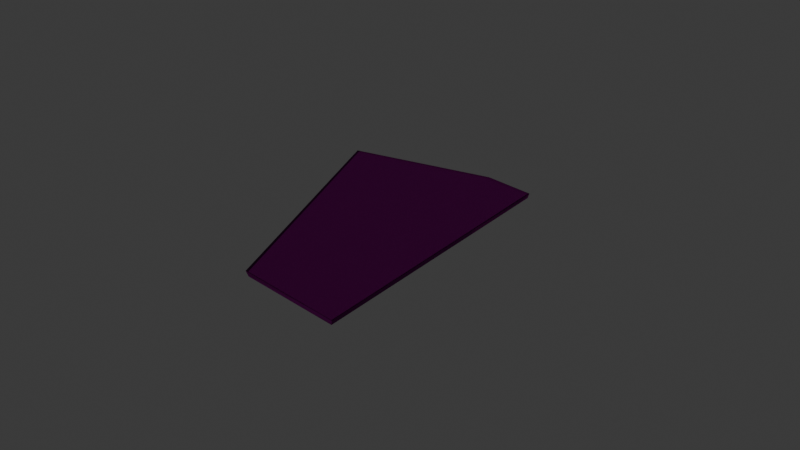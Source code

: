 # Source: parca_2.blend  (saved by Blender 4.4.32; exported with 4.5.12 LTS)
import bpy
from mathutils import Matrix  # noqa: F401  (used for matrix-valued properties, if any)

bpy.ops.wm.read_factory_settings(use_empty=True)
scene = bpy.context.scene
scene.name = 'Scene'

# ---- collections
col_collection = bpy.data.collections.new('Collection'); scene.collection.children.link(col_collection)

# ---- materials (node trees are filled in below, after node groups)
mat_material_014 = bpy.data.materials.new('Material.014')

# ---- material node trees
mat_material_014.use_nodes = True; mat_material_014.node_tree.nodes.clear()
_N = mat_material_014.node_tree.nodes; _L = mat_material_014.node_tree.links
n0 = _N.new('ShaderNodeOutputMaterial'); n0.name = 'Material Output'; n0.location = (300, 300)
n1 = _N.new('ShaderNodeBsdfGlass'); n1.name = 'Glass BSDF'; n1.location = (34, 251)
n1.inputs[0].default_value = (0.7269, 0.06944, 0.6709, 1.0)
n1.inputs[2].default_value = 2.0
_L.new(n1.outputs[0], n0.inputs[0])
n0.is_active_output = True

# ---- world
world_world = bpy.data.worlds.new('World'); scene.world = world_world
world_world.use_nodes = True; world_world.node_tree.nodes.clear()
_N = world_world.node_tree.nodes; _L = world_world.node_tree.links
n0 = _N.new('ShaderNodeOutputWorld'); n0.name = 'World Output'; n0.location = (300, 300)
n1 = _N.new('ShaderNodeBackground'); n1.name = 'Background'; n1.location = (10, 300)
n1.inputs[0].default_value = (0.05088, 0.05088, 0.05088, 1.0)
_L.new(n1.outputs[0], n0.inputs[0])
n0.is_active_output = True
world_world.color = (0.05088, 0.05088, 0.05088)
world_world.sun_shadow_jitter_overblur = 0.0

# ---- cameras
cam_camera = bpy.data.cameras.new('Camera')
cam_camera.clip_end = 100.0
cam_camera.ortho_scale = 7.314

# ---- lights
light_light = bpy.data.lights.new('Light', 'AREA')
light_light.energy = 1e+04
light_light.shadow_soft_size = 2.19
light_light.shape = 'RECTANGLE'
light_light.size = 10.9
light_light.size_y = 8.16

# ---- meshes
me_cube_001_cell_005_cell_0014 = bpy.data.meshes.new('Cube.001_cell.005_cell.0014')
me_cube_001_cell_005_cell_0014.from_pydata([(0.01745, 0.426, 1.03e-05), (0.004904, 0.4216, 0.02001), (-0.4434, 0.2654, 9.534e-06), (-0.4477, 0.2639, 0.02001), (-0.02507, -0.5074, 0.02001), (-0.02419, -0.4998, 5.63e-06), (0.319, -0.4979, 5.618e-06), (0.3295, -0.5054, 0.02001), (0.2144, 0.1252, 8.774e-06), (0.2145, 0.1796, 0.02001), (0.1739, 0.4204, 0.02001), (0.1638, 0.4249, 1.028e-05), (-0.4434, 0.2654, 9.534e-06), (-0.4477, 0.2639, 0.02001), (-0.02507, -0.5074, 0.02001), (-0.02419, -0.4998, 5.63e-06), (0.3295, -0.5054, 0.02001), (0.319, -0.4979, 5.618e-06), (0.2144, 0.1252, 8.774e-06), (0.2145, 0.1796, 0.02001), (0.1739, 0.4204, 0.02001), (0.1638, 0.4249, 1.028e-05), (0.01745, 0.426, 1.03e-05), (0.004904, 0.4216, 0.02001)], [], [(14, 15, 17, 16), (18, 19, 16, 17), (19, 18, 21, 20), (22, 23, 20, 21), (5, 12, 0, 11, 8, 6), (10, 1, 13, 4, 7, 9), (1, 0, 12, 13), (14, 3, 2, 15)])
_k = set([(0, 1), (0, 11), (1, 10), (2, 3), (2, 15), (3, 14), (4, 7), (4, 13), (5, 6), (5, 12), (6, 8), (7, 9), (8, 11), (9, 10), (12, 13), (14, 16), (15, 17), (16, 19), (17, 18), (18, 21), (19, 20), (20, 23), (21, 22), (22, 23)])
me_cube_001_cell_005_cell_0014.attributes.new('sharp_edge', 'BOOLEAN', 'EDGE').data.foreach_set('value', [ (min(e.vertices), max(e.vertices)) in _k for e in me_cube_001_cell_005_cell_0014.edges])
_uv = me_cube_001_cell_005_cell_0014.uv_layers.new(name='UVMap')
_uv.uv.foreach_set('vector', [1.0, 0.5724, 1.0, 0.6193, 0.5193, 0.0, 0.5709, 0.0, 1.0, 0.5639, 1.0, 0.6199, 0.4291, 0.0, 0.4807, 0.0, 0.6199, 0.6199, 0.5639, 0.5639, 0.8912, 0.5856, 0.8829, 0.6374, 0.8527, 0.6158, 0.8527, 0.6372, 0.6851, 0.5035, 0.7075, 0.5, 0.4407, 0.1424, 0.4498, 0.25, 0.4192, 0.25, 0.4106, 0.2439, 0.4138, 0.2064, 0.4205, 0.1285, 0.4101, 0.5071, 0.4201, 0.5, 0.45, 0.5, 0.441, 0.6084, 0.42, 0.6228, 0.4127, 0.5372, 0.4201, 0.5, 0.4192, 0.25, 0.4498, 0.25, 0.45, 0.5, 0.4276, 0.0, 0.4253, 0.3668, 0.3789, 0.3203, 0.3807, 0.0])
me_cube_001_cell_005_cell_0014.materials.append(mat_material_014)
me_cube_001_cell_005_cell_0014.update()

# ---- objects
ob_light = bpy.data.objects.new('Light', light_light)
ob_camera = bpy.data.objects.new('Camera', cam_camera)
ob_cube_001_cell_0014 = bpy.data.objects.new('Cube.001_cell.0014', me_cube_001_cell_005_cell_0014)

# ---- transforms, parenting, visibility, modifiers, constraints
ob_light.location = (4.556, 0.02444, 8.195)
ob_light.rotation_euler = (0.0, 0.3142, 0.0)
ob_light.scale = (0.4256, 0.4256, 0.4256)
ob_light.lock_rotations_4d = False
ob_light.empty_display_type = 'ARROWS'
ob_light.color = (0.0, 0.0, 0.0, 0.0)
ob_light.lineart.crease_threshold = 0.0
ob_camera.location = (2.158, -1.997, 1.456)
ob_camera.rotation_euler = (1.109, 5.765e-08, 0.8149)
ob_camera.lock_rotations_4d = False
ob_camera.empty_display_type = 'ARROWS'
ob_camera.color = (0.0, 0.0, 0.0, 0.0)
ob_camera.display_type = 'WIRE'
ob_camera.lineart.crease_threshold = 0.0
ob_cube_001_cell_0014.location = (0.0, 0.0, 0.0)

# ---- collection membership
col_collection.objects.link(ob_light)
col_collection.objects.link(ob_camera)
col_collection.objects.link(ob_cube_001_cell_0014)

# ---- scene / render settings (as saved in the file)
scene.camera = ob_camera
scene.frame_start = 1; scene.frame_end = 250; scene.frame_set(0)
scene.render.engine = 'BLENDER_EEVEE_NEXT'
bpy.context.view_layer.update()
